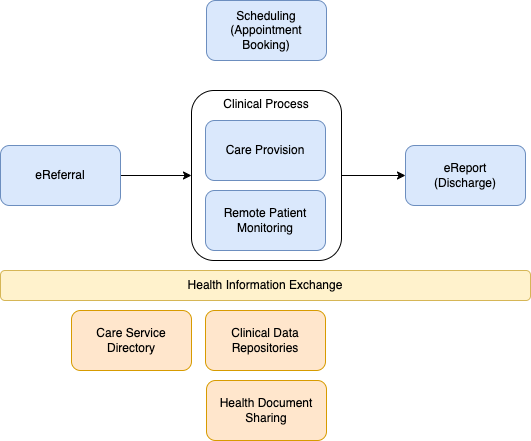

The diagram above was exported from draw.io. Its source (the exported page's mxGraphModel, read from the mxfile embedded in the PNG):
<mxGraphModel dx="1022" dy="501" grid="1" gridSize="10" guides="1" tooltips="1" connect="1" arrows="1" fold="1" page="1" pageScale="1" pageWidth="827" pageHeight="1169" math="0" shadow="0">
  <root>
    <mxCell id="0" />
    <mxCell id="1" parent="0" />
    <mxCell id="w4Dr3OeFcrMAhnn8j9h_-9" value="Clinical Process" style="rounded=1;whiteSpace=wrap;html=1;verticalAlign=top;" parent="1" vertex="1">
      <mxGeometry x="340" y="150" width="150" height="170" as="geometry" />
    </mxCell>
    <mxCell id="w4Dr3OeFcrMAhnn8j9h_-3" value="" style="edgeStyle=orthogonalEdgeStyle;rounded=0;orthogonalLoop=1;jettySize=auto;html=1;exitX=1;exitY=0.5;exitDx=0;exitDy=0;" parent="1" source="w4Dr3OeFcrMAhnn8j9h_-9" target="w4Dr3OeFcrMAhnn8j9h_-2" edge="1">
      <mxGeometry relative="1" as="geometry" />
    </mxCell>
    <mxCell id="w4Dr3OeFcrMAhnn8j9h_-1" value="Remote Patient Monitoring" style="rounded=1;whiteSpace=wrap;html=1;fillColor=#dae8fc;strokeColor=#6c8ebf;" parent="1" vertex="1">
      <mxGeometry x="354" y="250" width="120" height="60" as="geometry" />
    </mxCell>
    <mxCell id="w4Dr3OeFcrMAhnn8j9h_-2" value="eReport&lt;br&gt;(Discharge)" style="whiteSpace=wrap;html=1;fillColor=#dae8fc;strokeColor=#6c8ebf;rounded=1;" parent="1" vertex="1">
      <mxGeometry x="554" y="205" width="120" height="60" as="geometry" />
    </mxCell>
    <mxCell id="w4Dr3OeFcrMAhnn8j9h_-5" style="edgeStyle=orthogonalEdgeStyle;rounded=0;orthogonalLoop=1;jettySize=auto;html=1;entryX=0;entryY=0.5;entryDx=0;entryDy=0;" parent="1" source="w4Dr3OeFcrMAhnn8j9h_-4" target="w4Dr3OeFcrMAhnn8j9h_-9" edge="1">
      <mxGeometry relative="1" as="geometry" />
    </mxCell>
    <mxCell id="w4Dr3OeFcrMAhnn8j9h_-4" value="eReferral" style="whiteSpace=wrap;html=1;fillColor=#dae8fc;strokeColor=#6c8ebf;rounded=1;" parent="1" vertex="1">
      <mxGeometry x="149" y="205" width="120" height="60" as="geometry" />
    </mxCell>
    <mxCell id="w4Dr3OeFcrMAhnn8j9h_-6" value="Health Information Exchange" style="rounded=1;whiteSpace=wrap;html=1;fillColor=#fff2cc;strokeColor=#d6b656;" parent="1" vertex="1">
      <mxGeometry x="149" y="330" width="530" height="30" as="geometry" />
    </mxCell>
    <mxCell id="w4Dr3OeFcrMAhnn8j9h_-7" value="Clinical Data Repositories" style="rounded=1;whiteSpace=wrap;html=1;fillColor=#ffe6cc;strokeColor=#d79b00;" parent="1" vertex="1">
      <mxGeometry x="354" y="370" width="120" height="60" as="geometry" />
    </mxCell>
    <mxCell id="w4Dr3OeFcrMAhnn8j9h_-8" value="Care Provision" style="rounded=1;whiteSpace=wrap;html=1;fillColor=#dae8fc;strokeColor=#6c8ebf;" parent="1" vertex="1">
      <mxGeometry x="354" y="180" width="120" height="60" as="geometry" />
    </mxCell>
    <mxCell id="w4Dr3OeFcrMAhnn8j9h_-10" value="Health Document Sharing" style="rounded=1;whiteSpace=wrap;html=1;fillColor=#ffe6cc;strokeColor=#d79b00;" parent="1" vertex="1">
      <mxGeometry x="355" y="440" width="120" height="60" as="geometry" />
    </mxCell>
    <mxCell id="w4Dr3OeFcrMAhnn8j9h_-11" value="Care Service Directory" style="rounded=1;whiteSpace=wrap;html=1;fillColor=#ffe6cc;strokeColor=#d79b00;" parent="1" vertex="1">
      <mxGeometry x="220" y="370" width="120" height="60" as="geometry" />
    </mxCell>
    <mxCell id="FGTD7Mu-JeyCOnGH2pwf-1" value="Scheduling&lt;br&gt;(Appointment Booking)" style="rounded=1;whiteSpace=wrap;html=1;fillColor=#dae8fc;strokeColor=#6c8ebf;" vertex="1" parent="1">
      <mxGeometry x="355" y="60" width="120" height="60" as="geometry" />
    </mxCell>
  </root>
</mxGraphModel>